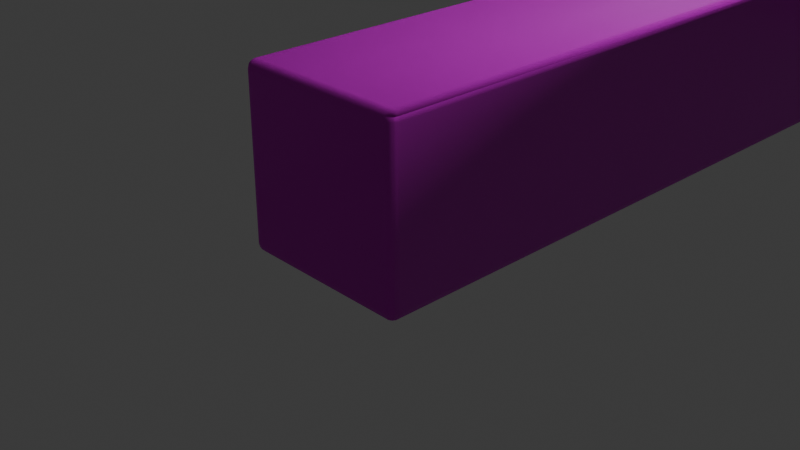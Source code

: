 # Source: scene.blend  (saved by Blender 4.0.36; exported with 4.5.12 LTS)
import bpy
from mathutils import Matrix  # noqa: F401  (used for matrix-valued properties, if any)

bpy.ops.wm.read_factory_settings(use_empty=True)
scene = bpy.context.scene
scene.name = 'Scene'

# ---- collections
col_collection = bpy.data.collections.new('Collection'); scene.collection.children.link(col_collection)

# ---- images (referenced by path relative to the original .blend; pixels are not part of the script)
import os
ASSET_DIR = os.environ.get("B2B_ASSET_DIR", "")  # directory of the original .blend (textures are referenced by path, not embedded)
HERE = os.path.dirname(os.path.abspath(__file__))  # packed textures are extracted next to this script under _unpacked/

def load_image(name, relpath, width, height, colorspace="sRGB"):
    """Load a texture the original file referenced (path relative to the .blend, or extracted next to this script)."""
    p = next((c for c in (os.path.join(HERE, relpath), os.path.join(ASSET_DIR, relpath)) if relpath and os.path.exists(c)), "")
    if p:
        img = bpy.data.images.load(p, check_existing=True)
        img.name = name
    else:  # same state as the original file: an image datablock whose file is absent (Cycles renders it pink)
        img = bpy.data.images.new(name, width, height)
        img.source = "FILE"
        img.filepath = "//" + (relpath or name)
    img.colorspace_settings.name = colorspace
    return img
img_dirt_jpg = load_image('dirt.jpg', 'dirt.jpg', 1024, 1024, 'sRGB')
img_dirt_normal_png = load_image('dirt_normal.png', 'dirt_normal.png', 1024, 1024, 'sRGB')
img_road_jpg = load_image('road.jpg', 'road.jpg', 1024, 1024, 'sRGB')
img_road_normal_png = load_image('road_normal.png', 'road_normal.png', 1024, 1024, 'sRGB')

# ---- materials (node trees are filled in below, after node groups)
mat_material_002 = bpy.data.materials.new('Material.002')
mat_material_002.use_transparent_shadow = False
mat_material = bpy.data.materials.new('Material')
mat_material.alpha_threshold = 0.0
mat_material.use_transparent_shadow = False
mat_material.roughness = 0.5
mat_material.line_color = (0.0, 0.0, 0.0, 1.0)
mat_material_001 = bpy.data.materials.new('Material.001')
mat_material_001.use_transparent_shadow = False

# ---- material node trees
mat_material_002.use_nodes = True; mat_material_002.node_tree.nodes.clear()
_N = mat_material_002.node_tree.nodes; _L = mat_material_002.node_tree.links
n0 = _N.new('ShaderNodeBsdfPrincipled'); n0.name = 'Principled BSDF'; n0.location = (10, 300)
n0.inputs[0].default_value = (0.3729, 0.3729, 0.3729, 1.0)
n0.inputs[1].default_value = 0.4773
n0.inputs[2].default_value = 0.2864
n0.inputs[3].default_value = 1.45
n1 = _N.new('ShaderNodeOutputMaterial'); n1.name = 'Material Output'; n1.location = (300, 300)
_L.new(n0.outputs[0], n1.inputs[0])
n1.is_active_output = True
mat_material.use_nodes = True; mat_material.node_tree.nodes.clear()
_N = mat_material.node_tree.nodes; _L = mat_material.node_tree.links
n0 = _N.new('ShaderNodeOutputMaterial'); n0.name = 'Material Output'; n0.location = (300, 300)
n1 = _N.new('ShaderNodeBsdfPrincipled'); n1.name = 'Principled BSDF'; n1.location = (10, 300)
n1.inputs[3].default_value = 1.45
n2 = _N.new('ShaderNodeTexImage'); n2.name = 'Image Texture.001'; n2.location = (-520, 255)
n2.image = img_dirt_jpg
n3 = _N.new('ShaderNodeTexImage'); n3.name = 'Image Texture'; n3.location = (-560, -104)
n3.image = img_dirt_normal_png
n4 = _N.new('ShaderNodeNormalMap'); n4.name = 'Normal Map'; n4.location = (-214, 33)
_L.new(n1.outputs[0], n0.inputs[0])
_L.new(n2.outputs[0], n1.inputs[0])
_L.new(n3.outputs[0], n4.inputs[1])
_L.new(n4.outputs[0], n1.inputs[5])
n0.is_active_output = True
mat_material_001.use_nodes = True; mat_material_001.node_tree.nodes.clear()
_N = mat_material_001.node_tree.nodes; _L = mat_material_001.node_tree.links
n0 = _N.new('ShaderNodeBsdfPrincipled'); n0.name = 'Principled BSDF'; n0.location = (10, 300)
n0.inputs[3].default_value = 1.45
n1 = _N.new('ShaderNodeOutputMaterial'); n1.name = 'Material Output'; n1.location = (300, 300)
n2 = _N.new('ShaderNodeTexImage'); n2.name = 'Image Texture'; n2.location = (-525, 260)
n2.image = img_road_jpg
n3 = _N.new('ShaderNodeTexImage'); n3.name = 'Image Texture.001'; n3.location = (-488, -66)
n3.image = img_road_normal_png
n4 = _N.new('ShaderNodeNormalMap'); n4.name = 'Normal Map'; n4.location = (-150, -59)
_L.new(n0.outputs[0], n1.inputs[0])
_L.new(n2.outputs[0], n0.inputs[0])
_L.new(n3.outputs[0], n4.inputs[1])
_L.new(n4.outputs[0], n0.inputs[5])
n1.is_active_output = True

# ---- world
world_world = bpy.data.worlds.new('World'); scene.world = world_world
world_world.use_nodes = True; world_world.node_tree.nodes.clear()
_N = world_world.node_tree.nodes; _L = world_world.node_tree.links
n0 = _N.new('ShaderNodeOutputWorld'); n0.name = 'World Output'; n0.location = (300, 300)
n1 = _N.new('ShaderNodeBackground'); n1.name = 'Background'; n1.location = (10, 300)
n1.inputs[0].default_value = (0.05088, 0.05088, 0.05088, 1.0)
_L.new(n1.outputs[0], n0.inputs[0])
n0.is_active_output = True
world_world.color = (0.05088, 0.05088, 0.05088)
world_world.use_sun_shadow = False
world_world.sun_shadow_jitter_overblur = 0.0

# ---- cameras
cam_camera = bpy.data.cameras.new('Camera')
cam_camera.clip_end = 100.0
cam_camera.ortho_scale = 7.314

# ---- lights
light_light = bpy.data.lights.new('Light', 'POINT')
light_light.transmission_factor = 0.0
light_light.use_soft_falloff = False
light_light.energy = 1000.0
light_light.shadow_soft_size = 0.1
light_light.shadow_maximum_resolution = 0.006
light_light.use_absolute_resolution = True

# ---- meshes
me_cube_006 = bpy.data.meshes.new('Cube.006')
me_cube_006.from_pydata([(-0.65, -0.65, 0.65), (0.65, -0.65, 0.65), (-0.65, 0.65, 0.65), (0.65, 0.65, 0.65), (-0.65, -0.65, -0.65), (0.65, -0.65, -0.65), (-0.65, 0.65, -0.65), (0.65, 0.65, -0.65), (-1.95, 0.65, 4.55), (-1.95, -0.65, 4.55), (1.95, -0.65, 4.55), (1.95, 0.65, 4.55), (1.95, 0.65, -4.55), (-1.95, 0.65, -4.55), (-1.95, -0.65, -4.55), (1.95, -0.65, -4.55)], [], [(2, 0, 9, 8), (2, 3, 7, 6), (5, 4, 14, 15), (4, 5, 1, 0), (2, 6, 4, 0), (7, 3, 1, 5), (9, 10, 11, 8), (3, 2, 8, 11), (0, 1, 10, 9), (1, 3, 11, 10), (13, 12, 15, 14), (4, 6, 13, 14), (7, 5, 15, 12), (6, 7, 12, 13)])
_uv = me_cube_006.uv_layers.new(name='UVMap')
_uv.uv.foreach_set('vector', [0.125, 0.5, 0.125, 0.75, 0.125, 0.75, 0.125, 0.5, 0.375, 0.25, 0.625, 0.25, 0.625, 0.5, 0.375, 0.5, 0.625, 0.75, 0.375, 0.75, 0.375, 0.75, 0.625, 0.75, 0.375, 0.75, 0.625, 0.75, 0.625, 1.0, 0.375, 1.0, 0.125, 0.5, 0.375, 0.5, 0.375, 0.75, 0.125, 0.75, 0.625, 0.5, 0.875, 0.5, 0.875, 0.75, 0.625, 0.75, 0.375, 0.0, 0.625, 0.0, 0.625, 0.25, 0.375, 0.25, 0.625, 0.25, 0.375, 0.25, 0.375, 0.25, 0.625, 0.25, 0.375, 1.0, 0.625, 1.0, 0.625, 1.0, 0.375, 1.0, 0.875, 0.75, 0.875, 0.5, 0.875, 0.5, 0.875, 0.75, 0.375, 0.5, 0.625, 0.5, 0.625, 0.75, 0.375, 0.75, 0.375, 0.75, 0.375, 0.5, 0.375, 0.5, 0.375, 0.75, 0.625, 0.5, 0.625, 0.75, 0.625, 0.75, 0.625, 0.5, 0.375, 0.5, 0.625, 0.5, 0.625, 0.5, 0.375, 0.5])
me_cube_006.materials.append(mat_material_002)
me_cube_006.update()
me_cube_007 = bpy.data.meshes.new('Cube.007')
me_cube_007.from_pydata([(-0.65, -0.65, -0.65), (-0.65, -0.65, 0.65), (-0.65, 0.65, -0.65), (-0.65, 0.65, 0.65), (0.65, -0.65, -0.65), (0.65, -0.65, 0.65), (0.65, 0.65, -0.65), (0.65, 0.65, 0.65), (-4.55, 0.65, -1.95), (-4.55, -0.65, -1.95), (-4.55, -0.65, 1.95), (-4.55, 0.65, 1.95), (4.55, 0.65, 1.95), (4.55, 0.65, -1.95), (4.55, -0.65, -1.95), (4.55, -0.65, 1.95)], [], [(2, 0, 9, 8), (2, 3, 7, 6), (5, 4, 14, 15), (4, 5, 1, 0), (2, 6, 4, 0), (7, 3, 1, 5), (9, 10, 11, 8), (3, 2, 8, 11), (0, 1, 10, 9), (1, 3, 11, 10), (13, 12, 15, 14), (4, 6, 13, 14), (7, 5, 15, 12), (6, 7, 12, 13)])
_uv = me_cube_007.uv_layers.new(name='UVMap')
_uv.uv.foreach_set('vector', [0.125, 0.5, 0.125, 0.75, 0.125, 0.75, 0.125, 0.5, 0.375, 0.25, 0.625, 0.25, 0.625, 0.5, 0.375, 0.5, 0.625, 0.75, 0.375, 0.75, 0.375, 0.75, 0.625, 0.75, 0.375, 0.75, 0.625, 0.75, 0.625, 1.0, 0.375, 1.0, 0.125, 0.5, 0.375, 0.5, 0.375, 0.75, 0.125, 0.75, 0.625, 0.5, 0.875, 0.5, 0.875, 0.75, 0.625, 0.75, 0.375, 0.0, 0.625, 0.0, 0.625, 0.25, 0.375, 0.25, 0.625, 0.25, 0.375, 0.25, 0.375, 0.25, 0.625, 0.25, 0.375, 1.0, 0.625, 1.0, 0.625, 1.0, 0.375, 1.0, 0.875, 0.75, 0.875, 0.5, 0.875, 0.5, 0.875, 0.75, 0.375, 0.5, 0.625, 0.5, 0.625, 0.75, 0.375, 0.75, 0.375, 0.75, 0.375, 0.5, 0.375, 0.5, 0.375, 0.75, 0.625, 0.5, 0.625, 0.75, 0.625, 0.75, 0.625, 0.5, 0.375, 0.5, 0.625, 0.5, 0.625, 0.5, 0.375, 0.5])
me_cube_007.materials.append(mat_material_002)
me_cube_007.update()
me_cylinder = bpy.data.meshes.new('Cylinder')
me_cylinder.from_pydata([(0.0, 1.0, -1.0), (0.0, 0.7938, 1.0), (0.1951, 0.9808, -1.0), (0.1549, 0.7786, 1.0), (0.3827, 0.9239, -1.0), (0.3038, 0.7334, 1.0), (0.5556, 0.8315, -1.0), (0.441, 0.6601, 1.0), (0.7071, 0.7071, -1.0), (0.5613, 0.5613, 1.0), (0.8315, 0.5556, -1.0), (0.6601, 0.441, 1.0), (0.9239, 0.3827, -1.0), (0.7334, 0.3038, 1.0), (0.9808, 0.1951, -1.0), (0.7786, 0.1549, 1.0), (1.0, 0.0, -1.0), (0.7938, 0.0, 1.0), (0.9808, -0.1951, -1.0), (0.7786, -0.1549, 1.0), (0.9239, -0.3827, -1.0), (0.7334, -0.3038, 1.0), (0.8315, -0.5556, -1.0), (0.6601, -0.441, 1.0), (0.7071, -0.7071, -1.0), (0.5613, -0.5613, 1.0), (0.5556, -0.8315, -1.0), (0.441, -0.6601, 1.0), (0.3827, -0.9239, -1.0), (0.3038, -0.7334, 1.0), (0.1951, -0.9808, -1.0), (0.1549, -0.7786, 1.0), (0.0, -1.0, -1.0), (0.0, -0.7938, 1.0), (-0.1951, -0.9808, -1.0), (-0.1549, -0.7786, 1.0), (-0.3827, -0.9239, -1.0), (-0.3038, -0.7334, 1.0), (-0.5556, -0.8315, -1.0), (-0.441, -0.6601, 1.0), (-0.7071, -0.7071, -1.0), (-0.5613, -0.5613, 1.0), (-0.8315, -0.5556, -1.0), (-0.6601, -0.441, 1.0), (-0.9239, -0.3827, -1.0), (-0.7334, -0.3038, 1.0), (-0.9808, -0.1951, -1.0), (-0.7786, -0.1549, 1.0), (-1.0, 0.0, -1.0), (-0.7938, 0.0, 1.0), (-0.9808, 0.1951, -1.0), (-0.7786, 0.1549, 1.0), (-0.9239, 0.3827, -1.0), (-0.7334, 0.3038, 1.0), (-0.8315, 0.5556, -1.0), (-0.6601, 0.441, 1.0), (-0.7071, 0.7071, -1.0), (-0.5613, 0.5613, 1.0), (-0.5556, 0.8315, -1.0), (-0.441, 0.6601, 1.0), (-0.3827, 0.9239, -1.0), (-0.3038, 0.7334, 1.0), (-0.1951, 0.9808, -1.0), (-0.1549, 0.7786, 1.0), (0.1951, 0.9808, 1.0), (0.0, 1.0, 1.0), (0.3827, 0.9239, 1.0), (0.5556, 0.8315, 1.0), (0.7071, 0.7071, 1.0), (0.8315, 0.5556, 1.0), (0.9239, 0.3827, 1.0), (0.9808, 0.1951, 1.0), (1.0, 0.0, 1.0), (0.9808, -0.1951, 1.0), (0.9239, -0.3827, 1.0), (0.8315, -0.5556, 1.0), (0.7071, -0.7071, 1.0), (0.5556, -0.8315, 1.0), (0.3827, -0.9239, 1.0), (0.1951, -0.9808, 1.0), (0.0, -1.0, 1.0), (-0.1951, -0.9808, 1.0), (-0.3827, -0.9239, 1.0), (-0.5556, -0.8315, 1.0), (-0.7071, -0.7071, 1.0), (-0.8315, -0.5556, 1.0), (-0.9239, -0.3827, 1.0), (-0.9808, -0.1951, 1.0), (-1.0, 0.0, 1.0), (-0.9808, 0.1951, 1.0), (-0.9239, 0.3827, 1.0), (-0.8315, 0.5556, 1.0), (-0.7071, 0.7071, 1.0), (-0.5556, 0.8315, 1.0), (-0.3827, 0.9239, 1.0), (-0.1951, 0.9808, 1.0), (0.1549, 0.7786, -0.8427), (1.802e-07, 0.7938, -0.8427), (0.3038, 0.7334, -0.8427), (0.441, 0.6601, -0.8427), (0.5613, 0.5613, -0.8427), (0.6601, 0.441, -0.8427), (0.7334, 0.3038, -0.8427), (0.7786, 0.1549, -0.8427), (0.7938, -1.421e-14, -0.8427), (0.7786, -0.1549, -0.8427), (0.7334, -0.3038, -0.8427), (0.6601, -0.441, -0.8427), (0.5613, -0.5613, -0.8427), (0.441, -0.6601, -0.8427), (0.3038, -0.7334, -0.8427), (0.1549, -0.7786, -0.8427), (1.802e-07, -0.7938, -0.8427), (-0.1549, -0.7786, -0.8427), (-0.3038, -0.7334, -0.8427), (-0.441, -0.6601, -0.8427), (-0.5613, -0.5613, -0.8427), (-0.6601, -0.441, -0.8427), (-0.7334, -0.3038, -0.8427), (-0.7786, -0.1549, -0.8427), (-0.7938, -1.421e-14, -0.8427), (-0.7786, 0.1549, -0.8427), (-0.7334, 0.3038, -0.8427), (-0.6601, 0.441, -0.8427), (-0.5613, 0.5613, -0.8427), (-0.441, 0.6601, -0.8427), (-0.3038, 0.7334, -0.8427), (-0.1549, 0.7786, -0.8427)], [], [(0, 65, 64, 2), (2, 64, 66, 4), (4, 66, 67, 6), (6, 67, 68, 8), (8, 68, 69, 10), (10, 69, 70, 12), (12, 70, 71, 14), (14, 71, 72, 16), (16, 72, 73, 18), (18, 73, 74, 20), (20, 74, 75, 22), (22, 75, 76, 24), (24, 76, 77, 26), (26, 77, 78, 28), (28, 78, 79, 30), (30, 79, 80, 32), (32, 80, 81, 34), (34, 81, 82, 36), (36, 82, 83, 38), (38, 83, 84, 40), (40, 84, 85, 42), (42, 85, 86, 44), (44, 86, 87, 46), (46, 87, 88, 48), (48, 88, 89, 50), (50, 89, 90, 52), (52, 90, 91, 54), (54, 91, 92, 56), (56, 92, 93, 58), (58, 93, 94, 60), (5, 3, 96, 98), (60, 94, 95, 62), (62, 95, 65, 0), (0, 2, 4, 6, 8, 10, 12, 14, 16, 18, 20, 22, 24, 26, 28, 30, 32, 34, 36, 38, 40, 42, 44, 46, 48, 50, 52, 54, 56, 58, 60, 62), (1, 3, 64, 65), (3, 5, 66, 64), (5, 7, 67, 66), (7, 9, 68, 67), (9, 11, 69, 68), (11, 13, 70, 69), (13, 15, 71, 70), (15, 17, 72, 71), (17, 19, 73, 72), (19, 21, 74, 73), (21, 23, 75, 74), (23, 25, 76, 75), (25, 27, 77, 76), (27, 29, 78, 77), (29, 31, 79, 78), (31, 33, 80, 79), (33, 35, 81, 80), (35, 37, 82, 81), (37, 39, 83, 82), (39, 41, 84, 83), (41, 43, 85, 84), (43, 45, 86, 85), (45, 47, 87, 86), (47, 49, 88, 87), (49, 51, 89, 88), (51, 53, 90, 89), (53, 55, 91, 90), (55, 57, 92, 91), (57, 59, 93, 92), (59, 61, 94, 93), (61, 63, 95, 94), (63, 1, 65, 95), (96, 97, 127, 126, 125, 124, 123, 122, 121, 120, 119, 118, 117, 116, 115, 114, 113, 112, 111, 110, 109, 108, 107, 106, 105, 104, 103, 102, 101, 100, 99, 98), (59, 57, 124, 125), (33, 31, 111, 112), (7, 5, 98, 99), (61, 59, 125, 126), (35, 33, 112, 113), (9, 7, 99, 100), (63, 61, 126, 127), (37, 35, 113, 114), (11, 9, 100, 101), (1, 63, 127, 97), (39, 37, 114, 115), (13, 11, 101, 102), (41, 39, 115, 116), (15, 13, 102, 103), (43, 41, 116, 117), (17, 15, 103, 104), (45, 43, 117, 118), (19, 17, 104, 105), (47, 45, 118, 119), (21, 19, 105, 106), (49, 47, 119, 120), (23, 21, 106, 107), (51, 49, 120, 121), (25, 23, 107, 108), (53, 51, 121, 122), (27, 25, 108, 109), (55, 53, 122, 123), (29, 27, 109, 110), (3, 1, 97, 96), (57, 55, 123, 124), (31, 29, 110, 111)])
me_cylinder.polygons.foreach_set('use_smooth', [True] * 98)
_uv = me_cylinder.uv_layers.new(name='UVMap')
_uv.uv.foreach_set('vector', [0.5, -0.1667, 0.5, 0.8333, 0.5975, 0.8333, 0.5975, -0.1667, 0.5975, -0.1667, 0.5975, 0.8333, 0.6913, 0.8333, 0.6913, -0.1667, 0.6913, -0.1667, 0.6913, 0.8333, 0.7778, 0.8333, 0.7778, -0.1667, 0.7778, -0.1667, 0.7778, 0.8333, 0.8536, 0.8333, 0.8536, -0.1667, 0.8536, -0.1667, 0.8536, 0.8333, 0.7778, 0.8333, 0.7778, -0.1667, 0.7778, -0.1667, 0.7778, 0.8333, 0.6913, 0.8333, 0.6913, -0.1667, 0.6913, -0.1667, 0.6913, 0.8333, 0.5975, 0.8333, 0.5975, -0.1667, 0.5975, -0.1667, 0.5975, 0.8333, 0.5, 0.8333, 0.5, -0.1667, 0.5, -0.1667, 0.5, 0.8333, 0.4025, 0.8333, 0.4025, -0.1667, 0.4025, -0.1667, 0.4025, 0.8333, 0.3087, 0.8333, 0.3087, -0.1667, 0.3087, -0.1667, 0.3087, 0.8333, 0.2222, 0.8333, 0.2222, -0.1667, 0.2222, -0.1667, 0.2222, 0.8333, 0.1464, 0.8333, 0.1464, -0.1667, 0.8536, -0.1667, 0.8536, 0.8333, 0.7778, 0.8333, 0.7778, -0.1667, 0.7778, -0.1667, 0.7778, 0.8333, 0.6913, 0.8333, 0.6913, -0.1667, 0.6913, -0.1667, 0.6913, 0.8333, 0.5975, 0.8333, 0.5975, -0.1667, 0.5975, -0.1667, 0.5975, 0.8333, 0.5, 0.8333, 0.5, -0.1667, 0.5, -0.1667, 0.5, 0.8333, 0.4025, 0.8333, 0.4025, -0.1667, 0.4025, -0.1667, 0.4025, 0.8333, 0.3087, 0.8333, 0.3087, -0.1667, 0.3087, -0.1667, 0.3087, 0.8333, 0.2222, 0.8333, 0.2222, -0.1667, 0.2222, -0.1667, 0.2222, 0.8333, 0.1464, 0.8333, 0.1464, -0.1667, 0.1464, -0.1667, 0.1464, 0.8333, 0.2222, 0.8333, 0.2222, -0.1667, 0.2222, -0.1667, 0.2222, 0.8333, 0.3087, 0.8333, 0.3087, -0.1667, 0.3087, -0.1667, 0.3087, 0.8333, 0.4025, 0.8333, 0.4025, -0.1667, 0.4025, -0.1667, 0.4025, 0.8333, 0.5, 0.8333, 0.5, -0.1667, 0.5, -0.1667, 0.5, 0.8333, 0.5975, 0.8333, 0.5975, -0.1667, 0.5975, -0.1667, 0.5975, 0.8333, 0.6913, 0.8333, 0.6913, -0.1667, 0.6913, -0.1667, 0.6913, 0.8333, 0.7778, 0.8333, 0.7778, -0.1667, 0.7778, -0.1667, 0.7778, 0.8333, 0.8536, 0.8333, 0.8536, -0.1667, 0.1464, -0.1667, 0.1464, 0.8333, 0.2222, 0.8333, 0.2222, -0.1667, 0.2222, -0.1667, 0.2222, 0.8333, 0.3087, 0.8333, 0.3087, -0.1667, 0.6519, 0.8333, 0.5774, 0.8333, 0.5774, -0.08806, 0.6519, -0.08806, 0.3087, -0.1667, 0.3087, 0.8333, 0.4025, 0.8333, 0.4025, -0.1667, 0.4025, -0.1667, 0.4025, 0.8333, 0.5, 0.8333, 0.5, -0.1667, 0.5, 1.0, 0.5975, 0.9904, 0.6913, 0.9619, 0.7778, 0.9157, 0.8536, 0.8536, 0.9157, 0.7778, 0.9619, 0.6913, 0.9904, 0.5975, 1.0, 0.5, 0.9904, 0.4025, 0.9619, 0.3087, 0.9157, 0.2222, 0.8536, 0.1464, 0.7778, 0.08427, 0.6913, 0.03806, 0.5975, 0.009607, 0.5, 0.0, 0.4025, 0.009607, 0.3087, 0.03806, 0.2222, 0.08427, 0.1464, 0.1464, 0.08427, 0.2222, 0.03806, 0.3087, 0.009607, 0.4025, 0.0, 0.5, 0.009607, 0.5975, 0.03806, 0.6913, 0.08427, 0.7778, 0.1464, 0.8536, 0.2222, 0.9157, 0.3087, 0.9619, 0.4025, 0.9904, 0.5, 0.8969, 0.5774, 0.8893, 0.5975, 0.9904, 0.5, 1.0, 0.5774, 0.8893, 0.6519, 0.8667, 0.6913, 0.9619, 0.5975, 0.9904, 0.6519, 0.8667, 0.7205, 0.83, 0.7778, 0.9157, 0.6913, 0.9619, 0.7205, 0.83, 0.7807, 0.7807, 0.8536, 0.8536, 0.7778, 0.9157, 0.7807, 0.7807, 0.83, 0.7205, 0.9157, 0.7778, 0.8536, 0.8536, 0.83, 0.7205, 0.8667, 0.6519, 0.9619, 0.6913, 0.9157, 0.7778, 0.8667, 0.6519, 0.8893, 0.5774, 0.9904, 0.5975, 0.9619, 0.6913, 0.8893, 0.5774, 0.8969, 0.5, 1.0, 0.5, 0.9904, 0.5975, 0.8969, 0.5, 0.8893, 0.4226, 0.9904, 0.4025, 1.0, 0.5, 0.8893, 0.4226, 0.8667, 0.3481, 0.9619, 0.3087, 0.9904, 0.4025, 0.8667, 0.3481, 0.83, 0.2795, 0.9157, 0.2222, 0.9619, 0.3087, 0.83, 0.2795, 0.7807, 0.2193, 0.8536, 0.1464, 0.9157, 0.2222, 0.7807, 0.2193, 0.7205, 0.17, 0.7778, 0.08427, 0.8536, 0.1464, 0.7205, 0.17, 0.6519, 0.1333, 0.6913, 0.03806, 0.7778, 0.08427, 0.6519, 0.1333, 0.5774, 0.1107, 0.5975, 0.009607, 0.6913, 0.03806, 0.5774, 0.1107, 0.5, 0.1031, 0.5, 0.0, 0.5975, 0.009607, 0.5, 0.1031, 0.4226, 0.1107, 0.4025, 0.009607, 0.5, 0.0, 0.4226, 0.1107, 0.3481, 0.1333, 0.3087, 0.03806, 0.4025, 0.009607, 0.3481, 0.1333, 0.2795, 0.17, 0.2222, 0.08427, 0.3087, 0.03806, 0.2795, 0.17, 0.2193, 0.2193, 0.1464, 0.1464, 0.2222, 0.08427, 0.2193, 0.2193, 0.17, 0.2795, 0.08427, 0.2222, 0.1464, 0.1464, 0.17, 0.2795, 0.1333, 0.3481, 0.03806, 0.3087, 0.08427, 0.2222, 0.1333, 0.3481, 0.1107, 0.4226, 0.009607, 0.4025, 0.03806, 0.3087, 0.1107, 0.4226, 0.1031, 0.5, 0.0, 0.5, 0.009607, 0.4025, 0.1031, 0.5, 0.1107, 0.5774, 0.009607, 0.5975, 0.0, 0.5, 0.1107, 0.5774, 0.1333, 0.6519, 0.03806, 0.6913, 0.009607, 0.5975, 0.1333, 0.6519, 0.17, 0.7205, 0.08427, 0.7778, 0.03806, 0.6913, 0.17, 0.7205, 0.2193, 0.7807, 0.1464, 0.8536, 0.08427, 0.7778, 0.2193, 0.7807, 0.2795, 0.83, 0.2222, 0.9157, 0.1464, 0.8536, 0.2795, 0.83, 0.3481, 0.8667, 0.3087, 0.9619, 0.2222, 0.9157, 0.3481, 0.8667, 0.4226, 0.8893, 0.4025, 0.9904, 0.3087, 0.9619, 0.4226, 0.8893, 0.5, 0.8969, 0.5, 1.0, 0.4025, 0.9904, 0.5774, 0.8893, 0.5, 0.8969, 0.4226, 0.8893, 0.3481, 0.8667, 0.2795, 0.83, 0.2193, 0.7807, 0.17, 0.7205, 0.1333, 0.6519, 0.1107, 0.5774, 0.1031, 0.5, 0.1107, 0.4226, 0.1333, 0.3481, 0.17, 0.2795, 0.2193, 0.2193, 0.2795, 0.17, 0.3481, 0.1333, 0.4226, 0.1107, 0.5, 0.1031, 0.5774, 0.1107, 0.6519, 0.1333, 0.7205, 0.17, 0.7807, 0.2193, 0.83, 0.2795, 0.8667, 0.3481, 0.8893, 0.4226, 0.8969, 0.5, 0.8893, 0.5774, 0.8667, 0.6519, 0.83, 0.7205, 0.7807, 0.7807, 0.7205, 0.83, 0.6519, 0.8667, 0.2795, 0.8333, 0.2193, 0.8333, 0.2193, -0.08806, 0.2795, -0.08806, 0.5, 0.8333, 0.5774, 0.8333, 0.5774, -0.08806, 0.5, -0.08806, 0.7205, 0.8333, 0.6519, 0.8333, 0.6519, -0.08806, 0.7205, -0.08806, 0.3481, 0.8333, 0.2795, 0.8333, 0.2795, -0.08806, 0.3481, -0.08806, 0.4226, 0.8333, 0.5, 0.8333, 0.5, -0.08806, 0.4226, -0.08806, 0.7807, 0.8333, 0.7205, 0.8333, 0.7205, -0.08806, 0.7807, -0.08806, 0.4226, 0.8333, 0.3481, 0.8333, 0.3481, -0.08806, 0.4226, -0.08806, 0.3481, 0.8333, 0.4226, 0.8333, 0.4226, -0.08806, 0.3481, -0.08806, 0.7205, 0.8333, 0.7807, 0.8333, 0.7807, -0.08806, 0.7205, -0.08806, 0.5, 0.8333, 0.4226, 0.8333, 0.4226, -0.08806, 0.5, -0.08806, 0.2795, 0.8333, 0.3481, 0.8333, 0.3481, -0.08806, 0.2795, -0.08806, 0.6519, 0.8333, 0.7205, 0.8333, 0.7205, -0.08806, 0.6519, -0.08806, 0.2193, 0.8333, 0.2795, 0.8333, 0.2795, -0.08806, 0.2193, -0.08806, 0.5774, 0.8333, 0.6519, 0.8333, 0.6519, -0.08806, 0.5774, -0.08806, 0.2795, 0.8333, 0.2193, 0.8333, 0.2193, -0.08806, 0.2795, -0.08806, 0.5, 0.8333, 0.5774, 0.8333, 0.5774, -0.08806, 0.5, -0.08806, 0.3481, 0.8333, 0.2795, 0.8333, 0.2795, -0.08806, 0.3481, -0.08806, 0.4226, 0.8333, 0.5, 0.8333, 0.5, -0.08806, 0.4226, -0.08806, 0.4226, 0.8333, 0.3481, 0.8333, 0.3481, -0.08806, 0.4226, -0.08806, 0.3481, 0.8333, 0.4226, 0.8333, 0.4226, -0.08806, 0.3481, -0.08806, 0.5, 0.8333, 0.4226, 0.8333, 0.4226, -0.08806, 0.5, -0.08806, 0.2795, 0.8333, 0.3481, 0.8333, 0.3481, -0.08806, 0.2795, -0.08806, 0.5774, 0.8333, 0.5, 0.8333, 0.5, -0.08806, 0.5774, -0.08806, 0.2193, 0.8333, 0.2795, 0.8333, 0.2795, -0.08806, 0.2193, -0.08806, 0.6519, 0.8333, 0.5774, 0.8333, 0.5774, -0.08806, 0.6519, -0.08806, 0.7205, 0.8333, 0.7807, 0.8333, 0.7807, -0.08806, 0.7205, -0.08806, 0.7205, 0.8333, 0.6519, 0.8333, 0.6519, -0.08806, 0.7205, -0.08806, 0.6519, 0.8333, 0.7205, 0.8333, 0.7205, -0.08806, 0.6519, -0.08806, 0.5774, 0.8333, 0.5, 0.8333, 0.5, -0.08806, 0.5774, -0.08806, 0.7807, 0.8333, 0.7205, 0.8333, 0.7205, -0.08806, 0.7807, -0.08806, 0.5774, 0.8333, 0.6519, 0.8333, 0.6519, -0.08806, 0.5774, -0.08806])
me_cylinder.materials.append(mat_material_002)
me_cylinder.update()
me_cube_001 = bpy.data.meshes.new('Cube.001')
me_cube_001.from_pydata([(-1.031, -1.031, 0.0), (-1.031, -1.031, 5.156), (-1.031, 1.031, 0.0), (-1.031, 1.031, 5.156), (1.031, -1.031, 0.0), (1.031, -1.031, 5.156), (1.031, 1.031, 0.0), (1.031, 1.031, 5.156), (-9.281, -8.594, 2.063), (-9.281, -8.594, -3.842e-08), (-9.281, -18.91, 2.063), (-9.281, -18.91, -3.842e-08), (-11.34, -8.594, 2.063), (-11.34, -8.594, -3.842e-08), (-11.34, -18.91, 2.063), (-11.34, -18.91, -3.842e-08), (-9.281, -6.531, -3.842e-08), (-11.34, -6.531, -3.842e-08), (-9.281, -6.531, 2.063), (-11.34, -6.531, 2.063), (-5.156, -8.594, 2.063), (-5.156, -8.594, -3.842e-08), (-5.156, -6.531, 2.063), (-5.156, -6.531, -3.842e-08), (-3.094, -8.594, 2.063), (-3.094, -8.594, -3.842e-08), (-3.094, -6.531, 2.063), (-3.094, -6.531, -3.842e-08), (-5.156, -8.594, 3.094), (-5.156, -6.531, 3.094), (-3.094, -8.594, 3.094), (-3.094, -6.531, 3.094), (-1.031, -8.594, 2.063), (-1.031, -8.594, -3.842e-08), (-1.031, -6.531, 2.063), (-1.031, -6.531, -3.842e-08), (-1.031, -8.594, 3.094), (-1.031, -6.531, 3.094), (-3.094, -8.594, 4.125), (-3.094, -6.531, 4.125), (-1.031, -8.594, 4.125), (-1.031, -6.531, 4.125), (1.031, -8.594, 2.063), (1.031, -8.594, -3.842e-08), (1.031, -6.531, 2.063), (1.031, -6.531, -3.842e-08), (1.031, -8.594, 3.094), (1.031, -6.531, 3.094), (1.031, -8.594, 4.125), (1.031, -6.531, 4.125), (-1.031, -8.594, 5.156), (-1.031, -6.531, 5.156), (1.031, -8.594, 5.156), (1.031, -6.531, 5.156), (-1.031, -2.406, 2.063), (-1.031, -2.406, -3.842e-08), (-1.031, -2.406, 3.094), (-1.031, -2.406, 4.125), (1.031, -2.406, 2.063), (1.031, -2.406, -3.842e-08), (1.031, -2.406, 3.094), (1.031, -2.406, 4.125), (-1.031, -2.406, 5.156), (1.031, -2.406, 5.156), (-1.031, 3.094, -3.842e-08), (-1.031, 3.094, 5.156), (-1.031, 5.156, -3.842e-08), (-1.031, 5.156, 5.156), (1.031, 3.094, -3.842e-08), (1.031, 3.094, 5.156), (1.031, 5.156, -3.842e-08), (1.031, 5.156, 5.156), (7.156, 5.156, 5.156), (7.156, 5.156, -3.842e-08), (7.156, 3.094, -3.842e-08), (7.156, 3.094, 5.156), (9.219, 5.156, 5.156), (9.219, 5.156, -3.842e-08), (9.219, 3.094, -3.842e-08), (9.219, 3.094, 5.156), (7.156, -3.781, 7.906), (7.156, -3.781, -3.842e-08), (9.219, -3.781, 7.906), (9.219, -3.781, -3.842e-08), (7.156, -5.844, 7.906), (7.156, -5.844, -3.842e-08), (9.219, -5.844, 7.906), (9.219, -5.844, -3.842e-08), (7.156, -11.66, 9.906), (7.156, -11.66, -3.842e-08), (9.219, -11.66, 9.906), (9.219, -11.66, -3.842e-08), (10.25, -3.781, 7.906), (10.25, -3.781, -3.842e-08), (10.25, -5.844, 7.906), (10.25, -5.844, -3.842e-08), (7.156, -13.72, 9.906), (7.156, -13.72, -3.842e-08), (9.219, -13.72, 9.906), (9.219, -13.72, -3.842e-08), (2.031, -11.66, 9.906), (2.031, -11.66, -3.842e-08), (2.031, -13.72, 9.906), (2.031, -13.72, -3.842e-08), (7.156, -11.66, 10.94), (7.156, -13.72, 10.94), (2.031, -11.66, 10.94), (2.031, -13.72, 10.94), (-6.906, -13.72, 10.3), (-6.906, -13.72, 11.46), (-6.906, -11.66, 10.3), (-6.906, -11.66, 11.46), (-4.844, -13.72, 10.3), (-4.844, -13.72, 11.46), (-4.844, -11.66, 10.3), (-4.844, -11.66, 11.46), (-6.906, -13.72, 12.62), (-6.906, -11.66, 12.62), (-4.844, -11.66, 12.62), (-4.844, -13.72, 12.62), (-6.906, -17.84, 10.3), (-6.906, -17.84, 11.46), (-4.844, -17.84, 11.46), (-4.844, -17.84, 10.3), (-4.844, -17.84, 12.62), (-6.906, -17.84, 12.62), (-0.2625, -26.34, 13.3), (-0.2625, -26.34, 14.46), (-2.325, -26.34, 13.3), (-2.325, -26.34, 14.46), (-0.2625, -24.28, 13.3), (-0.2625, -24.28, 14.46), (-2.325, -24.28, 13.3), (-2.325, -24.28, 14.46), (-0.2625, -26.34, 15.62), (-2.325, -26.34, 15.62), (-2.325, -24.28, 15.62), (-0.2625, -24.28, 15.62), (3.862, -26.34, 13.3), (3.862, -26.34, 14.46), (3.862, -24.28, 14.46), (3.862, -24.28, 13.3), (3.862, -24.28, 15.62), (3.862, -26.34, 15.62), (14.7, -23.31, 15.62), (12.64, -23.31, 15.62), (6.675, -26.34, 13.3), (6.675, -26.34, 14.46), (14.7, -23.31, 14.46), (14.7, -23.31, 13.3), (6.675, -24.28, 13.3), (6.675, -24.28, 14.46), (12.64, -23.31, 14.46), (6.675, -26.34, 15.62), (6.675, -24.28, 15.62), (12.64, -23.31, 13.3), (9.662, -26.34, 13.3), (9.662, -26.34, 14.46), (9.662, -24.28, 14.46), (9.662, -24.28, 13.3), (9.662, -24.28, 15.62), (9.662, -26.34, 15.62), (12.64, -26.3, 13.3), (12.64, -26.3, 14.46), (14.7, -26.3, 14.46), (14.7, -26.3, 13.3), (14.7, -26.3, 15.62), (12.64, -26.3, 15.62)], [], [(0, 1, 3, 2), (2, 3, 7, 6), (6, 7, 5, 4), (4, 5, 1, 0), (2, 6, 4, 0), (7, 3, 1, 5), (8, 12, 14, 10), (11, 10, 14, 15), (15, 14, 12, 13), (13, 9, 11, 15), (9, 8, 10, 11), (13, 12, 19, 17), (17, 19, 18, 16), (9, 13, 17, 16), (12, 8, 18, 19), (9, 16, 23, 21), (22, 20, 28, 29), (18, 8, 20, 22), (8, 9, 21, 20), (16, 18, 22, 23), (26, 31, 37, 34), (23, 22, 26, 27), (21, 23, 27, 25), (20, 21, 25, 24), (29, 28, 30, 31), (20, 24, 30, 28), (26, 22, 29, 31), (27, 26, 34, 35), (40, 36, 46, 48), (49, 47, 60, 61), (25, 27, 35, 33), (24, 25, 33, 32), (37, 31, 39, 41), (30, 24, 32, 36), (39, 38, 40, 41), (31, 30, 38, 39), (36, 32, 42, 46), (30, 36, 40, 38), (42, 43, 45, 44), (42, 44, 47, 46), (46, 47, 49, 48), (44, 45, 59, 58), (45, 35, 55, 59), (48, 49, 53, 52), (33, 35, 45, 43), (32, 33, 43, 42), (51, 50, 52, 53), (40, 48, 52, 50), (41, 40, 50, 51), (37, 41, 57, 56), (55, 54, 58, 59), (56, 57, 61, 60), (54, 56, 60, 58), (61, 57, 62, 63), (35, 34, 54, 55), (51, 53, 63, 62), (41, 51, 62, 57), (47, 44, 58, 60), (34, 37, 56, 54), (53, 49, 61, 63), (64, 65, 67, 66), (66, 67, 71, 70), (69, 68, 74, 75), (68, 69, 65, 64), (66, 70, 68, 64), (71, 67, 65, 69), (72, 75, 79, 76), (68, 70, 73, 74), (71, 69, 75, 72), (70, 71, 72, 73), (77, 76, 79, 78), (73, 72, 76, 77), (74, 78, 83, 81), (74, 73, 77, 78), (81, 83, 87, 85), (78, 79, 82, 83), (75, 74, 81, 80), (79, 75, 80, 82), (86, 84, 88, 90), (86, 87, 95, 94), (82, 80, 84, 86), (80, 81, 85, 84), (90, 88, 96, 98), (84, 85, 89, 88), (85, 87, 91, 89), (87, 86, 90, 91), (93, 92, 94, 95), (82, 86, 94, 92), (83, 82, 92, 93), (87, 83, 93, 95), (96, 97, 99, 98), (88, 89, 101, 100), (89, 91, 99, 97), (91, 90, 98, 99), (100, 101, 103, 102), (89, 97, 103, 101), (100, 102, 107, 106), (97, 96, 102, 103), (105, 104, 106, 107), (96, 88, 104, 105), (102, 96, 105, 107), (88, 100, 106, 104), (108, 109, 111, 110), (110, 111, 115, 114), (114, 115, 113, 112), (108, 112, 123, 120), (110, 114, 112, 108), (113, 115, 118, 119), (118, 117, 116, 119), (111, 109, 116, 117), (109, 108, 120, 121), (115, 111, 117, 118), (123, 122, 121, 120), (121, 122, 124, 125), (113, 119, 124, 122), (119, 116, 125, 124), (112, 113, 122, 123), (116, 109, 121, 125), (126, 127, 129, 128), (128, 129, 133, 132), (132, 133, 131, 130), (126, 130, 141, 138), (128, 132, 130, 126), (131, 133, 136, 137), (136, 135, 134, 137), (129, 127, 134, 135), (127, 126, 138, 139), (133, 129, 135, 136), (141, 140, 139, 138), (139, 140, 142, 143), (131, 137, 142, 140), (137, 134, 143, 142), (130, 131, 140, 141), (134, 127, 139, 143), (151, 158, 159, 150), (146, 147, 151, 150), (146, 150, 159, 156), (153, 161, 160, 154), (152, 163, 167, 145), (147, 157, 161, 153), (154, 160, 158, 151), (148, 164, 165, 149), (148, 152, 145, 144), (151, 147, 153, 154), (159, 158, 157, 156), (157, 158, 160, 161), (155, 149, 165, 162), (145, 167, 166, 144), (144, 166, 164, 148), (155, 152, 148, 149), (146, 156, 157, 147), (165, 164, 163, 162), (163, 164, 166, 167), (155, 162, 163, 152)])
me_cube_001.polygons.foreach_set('use_smooth', [True] * 154)
me_cube_001.polygons.foreach_set('material_index', [0, 0, 0, 0, 0, 1, 1, 0, 0, 0, 0, 0, 0, 0, 1, 0, 0, 1, 0, 0, 0, 0, 0, 0, 1, 0, 0, 0, 0, 0, 0, 0, 0, 0, 1, 0, 0, 0, 0, 0, 0, 0, 0, 0, 0, 0, 1, 0, 0, 0, 0, 0, 0, 0, 0, 1, 0, 0, 0, 0, 0, 0, 0, 0, 0, 1, 1, 0, 1, 0, 0, 0, 0, 0, 0, 0, 0, 1, 1, 0, 1, 0, 1, 0, 0, 0, 0, 1, 0, 0, 0, 0, 0, 0, 0, 0, 0, 0, 1, 0, 0, 0, 0, 0, 0, 0, 0, 0, 1, 0, 0, 0, 0, 0, 0, 1, 0, 0, 0, 0, 0, 0, 0, 0, 1, 0, 0, 0, 0, 0, 0, 1, 0, 0, 0, 0, 0, 1, 0, 0, 0, 0, 0, 0, 0, 0, 0, 1, 0, 0, 0, 0, 0, 0])
_uv = me_cube_001.uv_layers.new(name='UVMap')
_uv.uv.foreach_set('vector', [1.666, -0.05405, 1.666, 0.6008, 1.928, 0.6008, 1.928, -0.05405, 0.51, -0.05405, 0.51, 0.6008, 0.772, 0.6008, 0.772, -0.05405, 1.928, -0.05405, 1.928, 0.6008, 1.666, 0.6008, 1.666, -0.05405, 0.772, -0.05405, 0.772, 0.6008, 0.51, 0.6008, 0.51, -0.05405, 0.51, 1.928, 0.772, 1.928, 0.772, 1.666, 0.51, 1.666, 0.983, 4.142, 0.3281, 4.142, 0.3281, 3.487, 0.983, 3.487, -2.291, 1.086, -2.946, 1.086, -2.946, -2.188, -2.291, -2.188, -0.5378, -0.05405, -0.5378, 0.2079, -0.7997, 0.2079, -0.7997, -0.05405, -0.6041, -0.05405, -0.6041, 0.2079, 0.7057, 0.2079, 0.7057, -0.05405, -0.7997, 0.7057, -0.5378, 0.7057, -0.5378, -0.6041, -0.7997, -0.6041, 0.7057, -0.05405, 0.7057, 0.2079, -0.6041, 0.2079, -0.6041, -0.05405, 0.7057, -0.05405, 0.7057, 0.2079, 0.9677, 0.2079, 0.9677, -0.05405, -0.7997, -0.05405, -0.7997, 0.2079, -0.5378, 0.2079, -0.5378, -0.05405, -0.5378, 0.7057, -0.7997, 0.7057, -0.7997, 0.9677, -0.5378, 0.9677, -2.946, 1.086, -2.291, 1.086, -2.291, 1.741, -2.946, 1.741, -0.5378, 0.7057, -0.5378, 0.9677, -0.01387, 0.9677, -0.01387, 0.7057, 0.9677, 0.2079, 0.7057, 0.2079, 0.7057, 0.3389, 0.9677, 0.3389, -2.291, 1.741, -2.291, 1.086, -0.9816, 1.086, -0.9816, 1.741, -0.5378, 0.2079, -0.5378, -0.05405, -0.01387, -0.05405, -0.01387, 0.2079, -0.5378, -0.05405, -0.5378, 0.2079, -0.01387, 0.2079, -0.01387, -0.05405, 0.2481, 0.2079, 0.2481, 0.3389, 0.51, 0.3389, 0.51, 0.2079, -0.01387, -0.05405, -0.01387, 0.2079, 0.2481, 0.2079, 0.2481, -0.05405, -0.01387, 0.7057, -0.01387, 0.9677, 0.2481, 0.9677, 0.2481, 0.7057, -0.01387, 0.2079, -0.01387, -0.05405, 0.2481, -0.05405, 0.2481, 0.2079, -0.9816, 1.741, -0.9816, 1.086, -0.3267, 1.086, -0.3267, 1.741, -0.01387, 0.2079, 0.2481, 0.2079, 0.2481, 0.3389, -0.01387, 0.3389, 0.2481, 0.2079, -0.01387, 0.2079, -0.01387, 0.3389, 0.2481, 0.3389, 0.2481, -0.05405, 0.2481, 0.2079, 0.51, 0.2079, 0.51, -0.05405, 0.51, 0.4699, 0.51, 0.3389, 0.772, 0.3389, 0.772, 0.4699, 0.9677, 0.4699, 0.9677, 0.3389, 1.492, 0.3389, 1.492, 0.4699, 0.2481, 0.7057, 0.2481, 0.9677, 0.51, 0.9677, 0.51, 0.7057, 0.2481, 0.2079, 0.2481, -0.05405, 0.51, -0.05405, 0.51, 0.2079, 0.51, 0.3389, 0.2481, 0.3389, 0.2481, 0.4699, 0.51, 0.4699, 0.2481, 0.3389, 0.2481, 0.2079, 0.51, 0.2079, 0.51, 0.3389, -0.3267, 1.741, -0.3267, 1.086, 0.3281, 1.086, 0.3281, 1.741, 0.9677, 0.3389, 0.7057, 0.3389, 0.7057, 0.4699, 0.9677, 0.4699, 0.51, 0.3389, 0.51, 0.2079, 0.772, 0.2079, 0.772, 0.3389, 0.2481, 0.3389, 0.51, 0.3389, 0.51, 0.4699, 0.2481, 0.4699, 0.7057, 0.2079, 0.7057, -0.05405, 0.9677, -0.05405, 0.9677, 0.2079, 0.7057, 0.2079, 0.9677, 0.2079, 0.9677, 0.3389, 0.7057, 0.3389, 0.7057, 0.3389, 0.9677, 0.3389, 0.9677, 0.4699, 0.7057, 0.4699, 0.9677, 0.2079, 0.9677, -0.05405, 1.492, -0.05405, 1.492, 0.2079, 0.772, 0.9677, 0.51, 0.9677, 0.51, 1.492, 0.772, 1.492, 0.7057, 0.4699, 0.9677, 0.4699, 0.9677, 0.6008, 0.7057, 0.6008, 0.51, 0.7057, 0.51, 0.9677, 0.772, 0.9677, 0.772, 0.7057, 0.51, 0.2079, 0.51, -0.05405, 0.772, -0.05405, 0.772, 0.2079, 0.3281, 1.741, 0.3281, 1.086, 0.983, 1.086, 0.983, 1.741, 0.51, 0.4699, 0.772, 0.4699, 0.772, 0.6008, 0.51, 0.6008, 0.9677, 0.4699, 0.7057, 0.4699, 0.7057, 0.6008, 0.9677, 0.6008, 0.9677, 0.3389, 0.9677, 0.4699, 1.492, 0.4699, 1.492, 0.3389, 0.51, -0.05405, 0.51, 0.2079, 0.772, 0.2079, 0.772, -0.05405, 0.51, 0.3389, 0.51, 0.4699, 0.772, 0.4699, 0.772, 0.3389, 0.51, 0.2079, 0.51, 0.3389, 0.772, 0.3389, 0.772, 0.2079, 0.772, 0.4699, 0.51, 0.4699, 0.51, 0.6008, 0.772, 0.6008, 0.9677, -0.05405, 0.9677, 0.2079, 1.492, 0.2079, 1.492, -0.05405, 0.3281, 1.741, 0.983, 1.741, 0.983, 3.051, 0.3281, 3.051, 0.9677, 0.4699, 0.9677, 0.6008, 1.492, 0.6008, 1.492, 0.4699, 0.9677, 0.3389, 0.9677, 0.2079, 1.492, 0.2079, 1.492, 0.3389, 0.9677, 0.2079, 0.9677, 0.3389, 1.492, 0.3389, 1.492, 0.2079, 0.9677, 0.6008, 0.9677, 0.4699, 1.492, 0.4699, 1.492, 0.6008, 2.19, -0.05405, 2.19, 0.6008, 2.452, 0.6008, 2.452, -0.05405, 0.51, -0.05405, 0.51, 0.6008, 0.772, 0.6008, 0.772, -0.05405, 0.772, 0.6008, 0.772, -0.05405, 1.55, -0.05405, 1.55, 0.6008, 0.772, -0.05405, 0.772, 0.6008, 0.51, 0.6008, 0.51, -0.05405, 0.51, 2.452, 0.772, 2.452, 0.772, 2.19, 0.51, 2.19, 0.983, 5.452, 0.3281, 5.452, 0.3281, 4.797, 0.983, 4.797, 2.928, 5.452, 2.928, 4.797, 3.583, 4.797, 3.583, 5.452, 0.772, 2.19, 0.772, 2.452, 1.55, 2.452, 1.55, 2.19, 0.983, 5.452, 0.983, 4.797, 2.928, 4.797, 2.928, 5.452, 0.772, -0.05405, 0.772, 0.6008, 1.55, 0.6008, 1.55, -0.05405, 2.452, -0.05405, 2.452, 0.6008, 2.19, 0.6008, 2.19, -0.05405, 1.55, -0.05405, 1.55, 0.6008, 1.812, 0.6008, 1.812, -0.05405, 1.55, 2.19, 1.812, 2.19, 1.812, 1.317, 1.55, 1.317, 1.55, 2.19, 1.55, 2.452, 1.812, 2.452, 1.812, 2.19, 1.55, 1.317, 1.812, 1.317, 1.812, 1.055, 1.55, 1.055, 2.19, -0.05405, 2.19, 0.6008, 1.317, 0.9501, 1.317, -0.05405, 2.19, 0.6008, 2.19, -0.05405, 1.317, -0.05405, 1.317, 0.9501, 3.583, 4.797, 2.928, 4.797, 2.928, 2.614, 3.583, 2.614, 3.583, 1.959, 2.928, 1.959, 2.928, 0.1137, 3.583, 0.1137, 1.812, 0.9501, 1.812, -0.05405, 1.943, -0.05405, 1.943, 0.9501, 3.583, 2.614, 2.928, 2.614, 2.928, 1.959, 3.583, 1.959, 1.317, 0.9501, 1.317, -0.05405, 1.055, -0.05405, 1.055, 0.9501, 3.583, 0.1137, 2.928, 0.1137, 2.928, -0.5412, 3.583, -0.5412, 1.055, 0.9501, 1.055, -0.05405, 0.3167, -0.05405, 0.3167, 1.204, 1.55, 1.055, 1.812, 1.055, 1.812, 0.3167, 1.55, 0.3167, 1.055, -0.05405, 1.055, 0.9501, 0.3167, 1.204, 0.3167, -0.05405, 1.317, -0.05405, 1.317, 0.9501, 1.055, 0.9501, 1.055, -0.05405, 3.583, 2.614, 3.583, 1.959, 3.91, 1.959, 3.91, 2.614, 1.812, -0.05405, 1.812, 0.9501, 1.943, 0.9501, 1.943, -0.05405, 1.812, 1.055, 1.812, 1.317, 1.943, 1.317, 1.943, 1.055, 1.55, 1.204, 1.55, -0.05405, 1.812, -0.05405, 1.812, 1.204, 1.55, 1.204, 1.55, -0.05405, 0.899, -0.05405, 0.899, 1.204, 1.55, 0.3167, 1.812, 0.3167, 1.812, 0.05478, 1.55, 0.05478, 0.3167, -0.05405, 0.3167, 1.204, 0.05478, 1.204, 0.05478, -0.05405, 0.3167, 1.204, 0.3167, -0.05405, 0.05478, -0.05405, 0.05478, 1.204, 1.55, 0.3167, 1.55, 0.05478, 0.899, 0.05478, 0.899, 0.3167, 0.3167, 1.204, 0.05478, 1.204, 0.05478, 1.335, 0.3167, 1.335, 1.55, -0.05405, 1.55, 1.204, 0.899, 1.204, 0.899, -0.05405, 2.928, -0.5412, 2.928, 0.1137, 1.301, 0.1137, 1.301, -0.5412, 0.05478, 1.204, 0.3167, 1.204, 0.3167, 1.335, 0.05478, 1.335, 0.899, 1.204, 1.55, 1.204, 1.55, 1.335, 0.899, 1.335, 1.55, 1.204, 0.899, 1.204, 0.899, 1.335, 1.55, 1.335, 0.05478, 1.254, 0.05478, 1.401, 0.3167, 1.401, 0.3167, 1.254, -0.2361, 1.254, -0.2361, 1.401, 0.02583, 1.401, 0.02583, 1.254, 0.3167, 1.254, 0.3167, 1.401, 0.05478, 1.401, 0.05478, 1.254, -0.2361, 0.05478, 0.02583, 0.05478, 0.02583, -0.4691, -0.2361, -0.4691, -0.2361, 0.3167, 0.02583, 0.3167, 0.02583, 0.05478, -0.2361, 0.05478, 0.05478, 1.401, 0.3167, 1.401, 0.3167, 1.549, 0.05478, 1.549, -0.8824, 0.1137, -1.537, 0.1137, -1.537, -0.5412, -0.8824, -0.5412, 0.3167, 1.401, 0.05478, 1.401, 0.05478, 1.549, 0.3167, 1.549, 0.05478, 1.401, 0.05478, 1.254, -0.4691, 1.254, -0.4691, 1.401, 0.02583, 1.401, -0.2361, 1.401, -0.2361, 1.549, 0.02583, 1.549, 0.02583, 1.254, 0.02583, 1.401, -0.2361, 1.401, -0.2361, 1.254, -0.2361, 1.401, 0.02583, 1.401, 0.02583, 1.549, -0.2361, 1.549, 0.05478, 1.401, 0.05478, 1.549, -0.4691, 1.549, -0.4691, 1.401, -0.8824, -0.5412, -1.537, -0.5412, -1.537, -1.851, -0.8824, -1.851, 0.05478, 1.254, 0.05478, 1.401, -0.4691, 1.401, -0.4691, 1.254, 0.05478, 1.549, 0.05478, 1.401, -0.4691, 1.401, -0.4691, 1.549, 0.6077, 1.635, 0.6077, 1.782, 0.3457, 1.782, 0.3457, 1.635, -1.548, 1.635, -1.548, 1.782, -1.286, 1.782, -1.286, 1.635, 0.3457, 1.635, 0.3457, 1.782, 0.6077, 1.782, 0.6077, 1.635, 0.6077, -1.548, 0.6077, -1.286, 1.132, -1.286, 1.132, -1.548, 0.3457, -1.548, 0.3457, -1.286, 0.6077, -1.286, 0.6077, -1.548, 0.6077, 1.782, 0.3457, 1.782, 0.3457, 1.93, 0.6077, 1.93, -0.08265, -3.893, -0.08265, -4.548, 0.5722, -4.548, 0.5722, -3.893, 0.3457, 1.782, 0.6077, 1.782, 0.6077, 1.93, 0.3457, 1.93, 0.6077, 1.782, 0.6077, 1.635, 1.132, 1.635, 1.132, 1.782, -1.286, 1.782, -1.548, 1.782, -1.548, 1.93, -1.286, 1.93, -1.286, 1.635, -1.286, 1.782, -1.548, 1.782, -1.548, 1.635, -1.548, 1.782, -1.286, 1.782, -1.286, 1.93, -1.548, 1.93, 0.6077, 1.782, 0.6077, 1.93, 1.132, 1.93, 1.132, 1.782, 0.5722, -3.893, 0.5722, -4.548, 1.882, -4.548, 1.882, -3.893, 0.6077, 1.635, 0.6077, 1.782, 1.132, 1.782, 1.132, 1.635, 0.6077, 1.93, 0.6077, 1.782, 1.132, 1.782, 1.132, 1.93, -1.788e-07, 0.4987, 1.0, 0.4987, 1.0, 0.1117, -1.788e-07, 0.1117, 0.1548, 0.1117, 0.1548, 0.4987, 0.8452, 0.4987, 0.8452, 0.1117, -1.788e-07, 0.1548, -1.788e-07, 0.8452, 1.0, 0.8452, 1.0, 0.1548, -1.788e-07, 0.1548, 1.0, 0.1548, 1.0, 0.8452, -1.788e-07, 0.8452, -1.788e-07, 0.4987, 1.0, 0.4987, 1.0, 0.89, -1.788e-07, 0.89, -1.788e-07, 0.4987, 1.0, 0.4987, 1.0, 0.89, -1.788e-07, 0.89, -1.788e-07, 0.89, 1.0, 0.89, 1.0, 0.4987, -1.788e-07, 0.4987, -1.788e-07, 0.4987, 1.0, 0.4987, 1.0, 0.1117, -1.788e-07, 0.1117, 0.8452, 0.4987, 0.1548, 0.4987, 0.1548, 0.89, 0.8452, 0.89, 0.8452, 0.4987, 0.1548, 0.4987, 0.1548, 0.89, 0.8452, 0.89, 0.8452, 0.1117, 0.8452, 0.4987, 0.1548, 0.4987, 0.1548, 0.1117, 0.1548, 0.4987, 0.8452, 0.4987, 0.8452, 0.89, 0.1548, 0.89, -1.788e-07, 0.1548, -1.788e-07, 0.8452, 1.0, 0.8452, 1.0, 0.1548, -1.788e-07, 0.1548, 1.0, 0.1548, 1.0, 0.8452, -1.788e-07, 0.8452, -1.788e-07, 0.89, 1.0, 0.89, 1.0, 0.4987, -1.788e-07, 0.4987, 0.1548, 0.1117, 0.1548, 0.4987, 0.8452, 0.4987, 0.8452, 0.1117, -1.788e-07, 0.1117, 1.0, 0.1117, 1.0, 0.4987, -1.788e-07, 0.4987, 0.8452, 0.1117, 0.8452, 0.4987, 0.1548, 0.4987, 0.1548, 0.1117, 0.1548, 0.4987, 0.8452, 0.4987, 0.8452, 0.89, 0.1548, 0.89, -1.788e-07, 0.1117, 1.0, 0.1117, 1.0, 0.4987, -1.788e-07, 0.4987])
me_cube_001.materials.append(mat_material)
me_cube_001.materials.append(mat_material_001)
me_cube_001.update()
me_cube_008 = bpy.data.meshes.new('Cube.008')
me_cube_008.from_pydata([(-1.0, -1.0, 0.0), (-1.0, -1.0, 4.396), (-1.0, 1.0, 0.0), (-1.0, 1.0, 4.396), (1.0, -1.0, 0.0), (1.0, -1.0, 4.396), (1.0, 1.0, 0.0), (1.0, 1.0, 4.396)], [], [(0, 1, 3, 2), (2, 3, 7, 6), (6, 7, 5, 4), (4, 5, 1, 0), (2, 6, 4, 0), (7, 3, 1, 5)])
me_cube_008.polygons.foreach_set('use_smooth', [True] * 6)
_uv = me_cube_008.uv_layers.new(name='UVMap')
_uv.uv.foreach_set('vector', [0.2725, 0.0, 0.2725, 1.0, 0.7275, 1.0, 0.7275, 0.0, 0.2725, 0.0, 0.2725, 1.0, 0.7275, 1.0, 0.7275, 0.0, 0.7275, 0.0, 0.7275, 1.0, 0.2725, 1.0, 0.2725, 0.0, 0.7275, 0.0, 0.7275, 1.0, 0.2725, 1.0, 0.2725, 0.0, 0.2725, 0.7275, 0.7275, 0.7275, 0.7275, 0.2725, 0.2725, 0.2725, 0.7275, 0.7275, 0.2725, 0.7275, 0.2725, 0.2725, 0.7275, 0.2725])
me_cube_008.materials.append(mat_material_002)
me_cube_008.update()
me_cube_009 = bpy.data.meshes.new('Cube.009')
me_cube_009.from_pydata([(1.031, 1.031, 1.039), (1.031, 1.031, -1.039), (1.031, -1.031, 1.039), (1.031, -1.031, -1.039), (-1.031, 1.031, 1.039), (-1.031, 1.031, -1.039), (-1.031, -1.031, 1.039), (-1.031, -1.031, -1.039)], [], [(0, 4, 6, 2), (5, 1, 3, 7), (3, 2, 6, 7), (1, 0, 2, 3), (5, 4, 0, 1), (7, 6, 4, 5)])
me_cube_009.polygons.foreach_set('use_smooth', [True] * 6)
_uv = me_cube_009.uv_layers.new(name='UVMap')
_uv.uv.foreach_set('vector', [0.625, 0.5, 0.875, 0.5, 0.875, 0.75, 0.625, 0.75, 0.125, 0.5, 0.375, 0.5, 0.375, 0.75, 0.125, 0.75, 0.375, 0.75, 0.625, 0.75, 0.625, 1.0, 0.375, 1.0, 0.375, 0.5, 0.625, 0.5, 0.625, 0.75, 0.375, 0.75, 0.375, 0.25, 0.625, 0.25, 0.625, 0.5, 0.375, 0.5, 0.375, 0.0, 0.625, 0.0, 0.625, 0.25, 0.375, 0.25])
me_cube_009.materials.append(mat_material_002)
me_cube_009.update()
me_cube_010 = bpy.data.meshes.new('Cube.010')
me_cube_010.from_pydata([(1.031, 1.031, 1.039), (1.031, 1.031, -1.039), (1.031, -1.031, 1.039), (1.031, -1.031, -1.039), (-1.031, 1.031, 1.039), (-1.031, 1.031, -1.039), (-1.031, -1.031, 1.039), (-1.031, -1.031, -1.039)], [], [(0, 4, 6, 2), (5, 1, 3, 7), (3, 2, 6, 7), (1, 0, 2, 3), (5, 4, 0, 1), (7, 6, 4, 5)])
me_cube_010.polygons.foreach_set('use_smooth', [True] * 6)
_uv = me_cube_010.uv_layers.new(name='UVMap')
_uv.uv.foreach_set('vector', [0.625, 0.5, 0.875, 0.5, 0.875, 0.75, 0.625, 0.75, 0.125, 0.5, 0.375, 0.5, 0.375, 0.75, 0.125, 0.75, 0.375, 0.75, 0.625, 0.75, 0.625, 1.0, 0.375, 1.0, 0.375, 0.5, 0.625, 0.5, 0.625, 0.75, 0.375, 0.75, 0.375, 0.25, 0.625, 0.25, 0.625, 0.5, 0.375, 0.5, 0.375, 0.0, 0.625, 0.0, 0.625, 0.25, 0.375, 0.25])
me_cube_010.materials.append(mat_material_002)
me_cube_010.update()
me_cube_011 = bpy.data.meshes.new('Cube.011')
me_cube_011.from_pydata([(1.031, 1.031, 1.039), (1.031, 1.031, -1.039), (1.031, -1.031, 1.039), (1.031, -1.031, -1.039), (-1.031, 1.031, 1.039), (-1.031, 1.031, -1.039), (-1.031, -1.031, 1.039), (-1.031, -1.031, -1.039)], [], [(0, 4, 6, 2), (5, 1, 3, 7), (3, 2, 6, 7), (1, 0, 2, 3), (5, 4, 0, 1), (7, 6, 4, 5)])
me_cube_011.polygons.foreach_set('use_smooth', [True] * 6)
_uv = me_cube_011.uv_layers.new(name='UVMap')
_uv.uv.foreach_set('vector', [0.625, 0.5, 0.875, 0.5, 0.875, 0.75, 0.625, 0.75, 0.125, 0.5, 0.375, 0.5, 0.375, 0.75, 0.125, 0.75, 0.375, 0.75, 0.625, 0.75, 0.625, 1.0, 0.375, 1.0, 0.375, 0.5, 0.625, 0.5, 0.625, 0.75, 0.375, 0.75, 0.375, 0.25, 0.625, 0.25, 0.625, 0.5, 0.375, 0.5, 0.375, 0.0, 0.625, 0.0, 0.625, 0.25, 0.375, 0.25])
me_cube_011.materials.append(mat_material_002)
me_cube_011.update()
me_cube_003 = bpy.data.meshes.new('Cube.003')
me_cube_003.from_pydata([(0.8826, -0.8826, -0.8826), (0.8826, -0.8826, 0.8826), (-0.8826, -0.8826, -0.8826), (-0.8826, -0.8826, 0.8826), (0.8826, 0.8826, -0.8826), (0.8826, 0.8826, 0.8826), (-0.8826, 0.8826, -0.8826), (-0.8826, 0.8826, 0.8826), (-0.8826, -6.178, -2.648), (0.8826, -6.178, -2.648), (0.8826, -6.178, 2.648), (-0.8826, -6.178, 2.648), (-0.8826, 6.178, 2.648), (-0.8826, 6.178, -2.648), (0.8826, 6.178, -2.648), (0.8826, 6.178, 2.648), (-0.8826, -7.178, -2.648), (0.8826, -7.178, -2.648), (0.8826, -7.178, 2.648), (-0.8826, -7.178, 2.648), (-0.8826, 7.178, 2.648), (-0.8826, 7.178, -2.648), (0.8826, 7.178, -2.648), (0.8826, 7.178, 2.648), (-0.8826, 8.178, 1.324), (-0.8826, 8.178, -1.324), (0.8826, 8.178, -1.324), (0.8826, 8.178, 1.324), (-0.8826, -8.178, -1.324), (0.8826, -8.178, -1.324), (0.8826, -8.178, 1.324), (-0.8826, -8.178, 1.324)], [], [(2, 0, 9, 8), (2, 3, 7, 6), (5, 4, 14, 15), (4, 5, 1, 0), (2, 6, 4, 0), (7, 3, 1, 5), (10, 11, 19, 18), (3, 2, 8, 11), (0, 1, 10, 9), (1, 3, 11, 10), (12, 15, 23, 20), (4, 6, 13, 14), (7, 5, 15, 12), (6, 7, 12, 13), (19, 16, 28, 31), (8, 9, 17, 16), (11, 8, 16, 19), (9, 10, 18, 17), (20, 23, 27, 24), (13, 12, 20, 21), (15, 14, 22, 23), (14, 13, 21, 22), (25, 24, 27, 26), (21, 20, 24, 25), (23, 22, 26, 27), (22, 21, 25, 26), (29, 30, 31, 28), (17, 18, 30, 29), (18, 19, 31, 30), (16, 17, 29, 28)])
_uv = me_cube_003.uv_layers.new(name='UVMap')
_uv.uv.foreach_set('vector', [0.125, 0.5, 0.125, 0.75, 0.125, 0.75, 0.125, 0.5, 0.375, 0.25, 0.625, 0.25, 0.625, 0.5, 0.375, 0.5, 0.625, 0.75, 0.375, 0.75, 0.375, 0.75, 0.625, 0.75, 0.375, 0.75, 0.625, 0.75, 0.625, 1.0, 0.375, 1.0, 0.125, 0.5, 0.375, 0.5, 0.375, 0.75, 0.125, 0.75, 0.625, 0.5, 0.875, 0.5, 0.875, 0.75, 0.625, 0.75, 0.875, 0.75, 0.875, 0.5, 0.875, 0.5, 0.875, 0.75, 0.625, 0.25, 0.375, 0.25, 0.375, 0.25, 0.625, 0.25, 0.375, 1.0, 0.625, 1.0, 0.625, 1.0, 0.375, 1.0, 0.875, 0.75, 0.875, 0.5, 0.875, 0.5, 0.875, 0.75, 0.625, 0.5, 0.625, 0.75, 0.625, 0.75, 0.625, 0.5, 0.375, 0.75, 0.375, 0.5, 0.375, 0.5, 0.375, 0.75, 0.625, 0.5, 0.625, 0.75, 0.625, 0.75, 0.625, 0.5, 0.375, 0.5, 0.625, 0.5, 0.625, 0.5, 0.375, 0.5, 0.625, 0.25, 0.375, 0.25, 0.375, 0.25, 0.625, 0.25, 0.125, 0.5, 0.125, 0.75, 0.125, 0.75, 0.125, 0.5, 0.625, 0.25, 0.375, 0.25, 0.375, 0.25, 0.625, 0.25, 0.375, 1.0, 0.625, 1.0, 0.625, 1.0, 0.375, 1.0, 0.625, 0.5, 0.625, 0.75, 0.625, 0.75, 0.625, 0.5, 0.375, 0.5, 0.625, 0.5, 0.625, 0.5, 0.375, 0.5, 0.625, 0.75, 0.375, 0.75, 0.375, 0.75, 0.625, 0.75, 0.375, 0.75, 0.375, 0.5, 0.375, 0.5, 0.375, 0.75, 0.375, 0.5, 0.625, 0.5, 0.625, 0.75, 0.375, 0.75, 0.375, 0.5, 0.625, 0.5, 0.625, 0.5, 0.375, 0.5, 0.625, 0.75, 0.375, 0.75, 0.375, 0.75, 0.625, 0.75, 0.375, 0.75, 0.375, 0.5, 0.375, 0.5, 0.375, 0.75, 0.375, 0.0, 0.625, 0.0, 0.625, 0.25, 0.375, 0.25, 0.375, 1.0, 0.625, 1.0, 0.625, 1.0, 0.375, 1.0, 0.875, 0.75, 0.875, 0.5, 0.875, 0.5, 0.875, 0.75, 0.125, 0.5, 0.125, 0.75, 0.125, 0.75, 0.125, 0.5])
me_cube_003.materials.append(mat_material_002)
me_cube_003.update()
me_cube_004 = bpy.data.meshes.new('Cube.004')
me_cube_004.from_pydata([(1.031, 1.031, 1.039), (1.031, 1.031, -1.039), (1.031, -1.031, 1.039), (1.031, -1.031, -1.039), (-1.031, 1.031, 1.039), (-1.031, 1.031, -1.039), (-1.031, -1.031, 1.039), (-1.031, -1.031, -1.039)], [], [(0, 4, 6, 2), (5, 1, 3, 7), (3, 2, 6, 7), (1, 0, 2, 3), (5, 4, 0, 1), (7, 6, 4, 5)])
me_cube_004.polygons.foreach_set('use_smooth', [True] * 6)
_uv = me_cube_004.uv_layers.new(name='UVMap')
_uv.uv.foreach_set('vector', [0.625, 0.5, 0.875, 0.5, 0.875, 0.75, 0.625, 0.75, 0.125, 0.5, 0.375, 0.5, 0.375, 0.75, 0.125, 0.75, 0.375, 0.75, 0.625, 0.75, 0.625, 1.0, 0.375, 1.0, 0.375, 0.5, 0.625, 0.5, 0.625, 0.75, 0.375, 0.75, 0.375, 0.25, 0.625, 0.25, 0.625, 0.5, 0.375, 0.5, 0.375, 0.0, 0.625, 0.0, 0.625, 0.25, 0.375, 0.25])
me_cube_004.materials.append(mat_material_002)
me_cube_004.update()
me_cube_005 = bpy.data.meshes.new('Cube.005')
me_cube_005.from_pydata([(1.031, 1.031, 1.039), (1.031, 1.031, -1.039), (1.031, -1.031, 1.039), (1.031, -1.031, -1.039), (-1.031, 1.031, 1.039), (-1.031, 1.031, -1.039), (-1.031, -1.031, 1.039), (-1.031, -1.031, -1.039)], [], [(0, 4, 6, 2), (5, 1, 3, 7), (3, 2, 6, 7), (1, 0, 2, 3), (5, 4, 0, 1), (7, 6, 4, 5)])
me_cube_005.polygons.foreach_set('use_smooth', [True] * 6)
_uv = me_cube_005.uv_layers.new(name='UVMap')
_uv.uv.foreach_set('vector', [0.625, 0.5, 0.875, 0.5, 0.875, 0.75, 0.625, 0.75, 0.125, 0.5, 0.375, 0.5, 0.375, 0.75, 0.125, 0.75, 0.375, 0.75, 0.625, 0.75, 0.625, 1.0, 0.375, 1.0, 0.375, 0.5, 0.625, 0.5, 0.625, 0.75, 0.375, 0.75, 0.375, 0.25, 0.625, 0.25, 0.625, 0.5, 0.375, 0.5, 0.375, 0.0, 0.625, 0.0, 0.625, 0.25, 0.375, 0.25])
me_cube_005.materials.append(mat_material_002)
me_cube_005.update()
me_cube_012 = bpy.data.meshes.new('Cube.012')
me_cube_012.from_pydata([(0.3646, 0.3646, 0.3674), (0.3646, 0.3646, -0.3674), (0.3646, -0.3646, 0.3674), (0.3646, -0.3646, -0.3674), (-0.3646, 0.3646, 0.3674), (-0.3646, 0.3646, -0.3674), (-0.3646, -0.3646, 0.3674), (-0.3646, -0.3646, -0.3674)], [], [(0, 4, 6, 2), (5, 1, 3, 7), (3, 2, 6, 7), (1, 0, 2, 3), (5, 4, 0, 1), (7, 6, 4, 5)])
me_cube_012.polygons.foreach_set('use_smooth', [True] * 6)
_uv = me_cube_012.uv_layers.new(name='UVMap')
_uv.uv.foreach_set('vector', [0.625, 0.5, 0.875, 0.5, 0.875, 0.75, 0.625, 0.75, 0.125, 0.5, 0.375, 0.5, 0.375, 0.75, 0.125, 0.75, 0.375, 0.75, 0.625, 0.75, 0.625, 1.0, 0.375, 1.0, 0.375, 0.5, 0.625, 0.5, 0.625, 0.75, 0.375, 0.75, 0.375, 0.25, 0.625, 0.25, 0.625, 0.5, 0.375, 0.5, 0.375, 0.0, 0.625, 0.0, 0.625, 0.25, 0.375, 0.25])
me_cube_012.materials.append(mat_material_002)
me_cube_012.update()

# ---- objects
ob_light = bpy.data.objects.new('Light', light_light)
ob_camera = bpy.data.objects.new('Camera', cam_camera)
ob_propeller_1 = bpy.data.objects.new('Propeller.1', me_cube_006)
ob_propeller_2 = bpy.data.objects.new('Propeller.2', me_cube_007)
ob_ballshooter = bpy.data.objects.new('BallShooter', me_cylinder)
ob_statics = bpy.data.objects.new('Statics', me_cube_001)
ob_cube_005 = bpy.data.objects.new('Cube.005', me_cube_008)
ob_floatingplatform_1 = bpy.data.objects.new('FloatingPlatform.1', me_cube_009)
ob_floatingplatform_2 = bpy.data.objects.new('FloatingPlatform.2', me_cube_010)
ob_floatingplatform_3 = bpy.data.objects.new('FloatingPlatform.3', me_cube_011)
ob_propeller_3 = bpy.data.objects.new('Propeller.3', me_cube_003)
ob_floatingplatform_4 = bpy.data.objects.new('FloatingPlatform.4', me_cube_004)
ob_floatingplatform_5 = bpy.data.objects.new('FloatingPlatform.5', me_cube_005)
ob_finish = bpy.data.objects.new('Finish', me_cube_012)

# ---- transforms, parenting, visibility, modifiers, constraints
ob_light.location = (5.613, 1.345, 7.749)
ob_light.rotation_euler = (0.6503, 0.05522, 1.866)
ob_light.scale = (1.375, 1.375, 1.375)
ob_light.lock_rotations_4d = False
ob_light.empty_display_type = 'ARROWS'
ob_light.color = (0.0, 0.0, 0.0, 0.0)
ob_light.lineart.crease_threshold = 0.0
ob_camera.location = (7.359, -6.926, 4.958)
ob_camera.rotation_euler = (1.109, 0.0, 0.8149)
ob_camera.lock_rotations_4d = False
ob_camera.empty_display_type = 'ARROWS'
ob_camera.color = (0.0, 0.0, 0.0, 0.0)
ob_camera.display_type = 'WIRE'
ob_camera.lineart.crease_threshold = 0.0
ob_propeller_1.location = (10.4, 19.9, 4.0)
_m = ob_propeller_1.modifiers.new('Bevel', 'BEVEL')
_m.segments = 3
ob_propeller_2.location = (10.4, 16.1, 4.0)
_m = ob_propeller_2.modifiers.new('Bevel', 'BEVEL')
_m.segments = 3
ob_ballshooter.location = (18.5, 1.229, 12.36)
ob_ballshooter.rotation_euler = (-1.7, -2.202e-16, 2.507e-16)
ob_ballshooter.scale = (1.709, 1.709, 2.171)
_m = ob_ballshooter.modifiers.new('Bevel', 'BEVEL')
_m.segments = 3
ob_statics.location = (10.32, 17.84, -0.369)
_m = ob_statics.modifiers.new('Bevel', 'BEVEL')
_m.segments = 3
ob_cube_005.location = (18.52, -2.763, -0.369)
ob_cube_005.scale = (2.003, 2.003, 5.008)
_m = ob_cube_005.modifiers.new('Bevel', 'BEVEL')
_m.segments = 3
ob_floatingplatform_1.location = (9.22, 5.137, 9.459)
_m = ob_floatingplatform_1.modifiers.new('Bevel', 'BEVEL')
_m.segments = 3
ob_floatingplatform_2.location = (4.42, -2.963, 11.46)
_m = ob_floatingplatform_2.modifiers.new('Bevel', 'BEVEL')
_m.segments = 3
ob_floatingplatform_3.location = (4.42, -7.463, 12.46)
ob_floatingplatform_3.rotation_euler = (3.142, 1.941e-23, -4.441e-16)
_m = ob_floatingplatform_3.modifiers.new('Bevel', 'BEVEL')
_m.segments = 3
ob_propeller_3.location = (21.4, -2.9, 18.0)
_m = ob_propeller_3.modifiers.new('Bevel', 'BEVEL')
_m.segments = 3
ob_floatingplatform_4.location = (24.02, -2.963, 15.46)
ob_floatingplatform_4.rotation_euler = (3.142, 1.941e-23, -4.441e-16)
_m = ob_floatingplatform_4.modifiers.new('Bevel', 'BEVEL')
_m.segments = 3
ob_floatingplatform_5.location = (24.02, 1.037, 17.46)
_m = ob_floatingplatform_5.modifiers.new('Bevel', 'BEVEL')
_m.segments = 3
ob_finish.location = (18.52, -2.763, 22.46)
ob_finish.rotation_euler = (3.142, 1.941e-23, -4.441e-16)
_m = ob_finish.modifiers.new('Bevel', 'BEVEL')
_m.segments = 3

# ---- collection membership
col_collection.objects.link(ob_light)
col_collection.objects.link(ob_camera)
col_collection.objects.link(ob_propeller_1)
col_collection.objects.link(ob_propeller_2)
col_collection.objects.link(ob_ballshooter)
col_collection.objects.link(ob_statics)
col_collection.objects.link(ob_cube_005)
col_collection.objects.link(ob_floatingplatform_1)
col_collection.objects.link(ob_floatingplatform_2)
col_collection.objects.link(ob_floatingplatform_3)
col_collection.objects.link(ob_propeller_3)
col_collection.objects.link(ob_floatingplatform_4)
col_collection.objects.link(ob_floatingplatform_5)
col_collection.objects.link(ob_finish)

# ---- scene / render settings (as saved in the file)
scene.camera = ob_camera
scene.frame_start = 1; scene.frame_end = 250; scene.frame_set(1)
scene.render.engine = 'BLENDER_EEVEE_NEXT'
scene.cycles.sampling_pattern = 'TABULATED_SOBOL'
bpy.context.view_layer.update()
